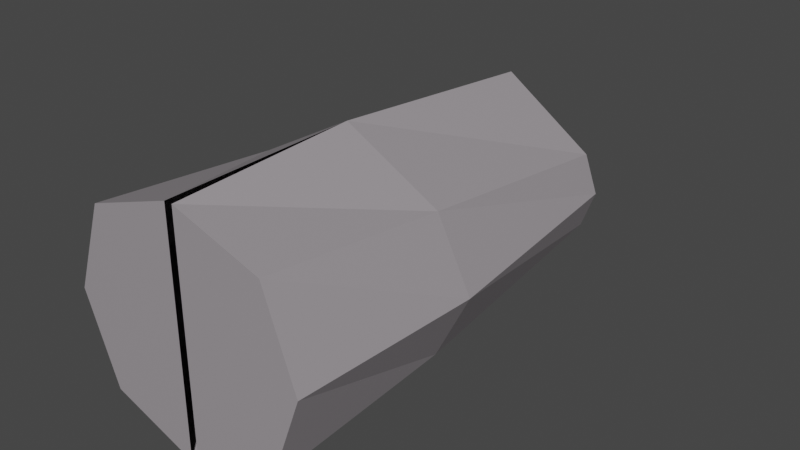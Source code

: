 # Source: Bullet.blend  (saved by Blender 2.91.10; exported with 4.5.12 LTS)
import bpy
from mathutils import Matrix  # noqa: F401  (used for matrix-valued properties, if any)

bpy.ops.wm.read_factory_settings(use_empty=True)
scene = bpy.context.scene
scene.name = 'Scene'

# ---- collections
col_collection = bpy.data.collections.new('Collection'); scene.collection.children.link(col_collection)

# ---- materials (node trees are filled in below, after node groups)
mat_material = bpy.data.materials.new('Material')
mat_material.alpha_threshold = 0.0
mat_material.use_transparent_shadow = False
mat_material.line_color = (0.0, 0.0, 0.0, 1.0)

# ---- material node trees
mat_material.use_nodes = True; mat_material.node_tree.nodes.clear()
_N = mat_material.node_tree.nodes; _L = mat_material.node_tree.links
n0 = _N.new('ShaderNodeOutputMaterial'); n0.name = 'Material Output'; n0.location = (300, 300)
n1 = _N.new('ShaderNodeBsdfPrincipled'); n1.name = 'Principled BSDF'; n1.location = (10, 300)
n1.distribution = 'GGX'
n1.subsurface_method = 'BURLEY'
n1.inputs[0].default_value = (0.3424, 0.3146, 0.3353, 1.0)
n1.inputs[2].default_value = 0.4
n1.inputs[3].default_value = 1.45
n1.inputs[27].default_value = (0.0, 0.0, 0.0, 1.0)
n1.inputs[28].default_value = 1.0
_L.new(n1.outputs[0], n0.inputs[0])
n0.is_active_output = True

# ---- world
world_world = bpy.data.worlds.new('World'); scene.world = world_world
world_world.use_nodes = True; world_world.node_tree.nodes.clear()
_N = world_world.node_tree.nodes; _L = world_world.node_tree.links
n0 = _N.new('ShaderNodeOutputWorld'); n0.name = 'World Output'; n0.location = (300, 300)
n1 = _N.new('ShaderNodeBackground'); n1.name = 'Background'; n1.location = (10, 300)
n1.inputs[0].default_value = (0.05088, 0.05088, 0.05088, 1.0)
_L.new(n1.outputs[0], n0.inputs[0])
n0.is_active_output = True
world_world.color = (0.05088, 0.05088, 0.05088)
world_world.use_sun_shadow = False
world_world.sun_shadow_jitter_overblur = 0.0

# ---- meshes
me_cube = bpy.data.meshes.new('Cube')
me_cube.from_pydata([(0.07285, 0.8128, -0.004327), (0.07285, 0.8128, -0.02225), (0.3193, -1.0, 0.305), (0.3193, -1.0, -0.3053), (0.0142, -1.0, -0.004437), (0.0, 0.8128, -0.01329), (0.4587, -0.3333, -0.004429), (0.3683, 0.5061, -0.008859), (0.3199, 0.5061, 0.124), (0.3387, -0.3333, 0.2353), (0.4301, -1.0, -0.0001769), (0.07285, 0.8128, -0.01329), (0.3387, -0.3333, -0.2441), (0.3199, 0.5061, -0.1417), (0.0, 0.8128, -0.02225), (0.0142, -1.0, 0.4072), (0.0142, -1.0, -0.4161), (0.0, 0.8128, -0.004327), (0.0, 0.5061, -0.3756), (0.0, -0.3333, -0.4477), (0.0, 0.5061, 0.3464), (0.0, -0.3333, 0.4216)], [], [(12, 6, 10, 3), (19, 12, 3, 16), (6, 9, 2, 10), (5, 17, 0, 11), (11, 0, 8, 7), (7, 8, 9, 6), (14, 1, 13, 18), (18, 13, 12, 19), (1, 11, 7, 13), (3, 10, 4, 16), (8, 20, 21, 9), (0, 17, 20, 8), (13, 7, 6, 12), (14, 5, 11, 1), (10, 2, 15, 4), (9, 21, 15, 2)])
_uv = me_cube.uv_layers.new(name='UVMap')
_uv.uv.foreach_set('vector', [0.375, 0.6667, 0.5, 0.6667, 0.5, 0.75, 0.375, 0.75, 0.25, 0.6667, 0.375, 0.6667, 0.375, 0.75, 0.25, 0.75, 0.5, 0.6667, 0.625, 0.6667, 0.625, 0.75, 0.5, 0.75, 0.5, 0.375, 0.625, 0.375, 0.625, 0.5, 0.5, 0.5, 0.5, 0.5, 0.625, 0.5, 0.625, 0.5833, 0.5, 0.5833, 0.5, 0.5833, 0.625, 0.5833, 0.625, 0.6667, 0.5, 0.6667, 0.25, 0.5, 0.375, 0.5, 0.375, 0.5833, 0.25, 0.5833, 0.25, 0.5833, 0.375, 0.5833, 0.375, 0.6667, 0.25, 0.6667, 0.375, 0.5, 0.5, 0.5, 0.5, 0.5833, 0.375, 0.5833, 0.375, 0.75, 0.5, 0.75, 0.5, 0.875, 0.375, 0.875, 0.625, 0.5833, 0.75, 0.5833, 0.75, 0.6667, 0.625, 0.6667, 0.625, 0.5, 0.75, 0.5, 0.75, 0.5833, 0.625, 0.5833, 0.375, 0.5833, 0.5, 0.5833, 0.5, 0.6667, 0.375, 0.6667, 0.375, 0.375, 0.5, 0.375, 0.5, 0.5, 0.375, 0.5, 0.5, 0.75, 0.625, 0.75, 0.625, 0.875, 0.5, 0.875, 0.625, 0.6667, 0.75, 0.6667, 0.75, 0.75, 0.625, 0.75])
me_cube.materials.append(mat_material)
me_cube.use_remesh_preserve_volume = False
me_cube.use_remesh_preserve_attributes = False
me_cube.use_mirror_vertex_groups = False
me_cube.update()

# ---- objects
ob_cube = bpy.data.objects.new('Cube', me_cube)

# ---- transforms, parenting, visibility, modifiers, constraints
ob_cube.location = (0.0, 0.0, 0.0)
ob_cube.lock_rotations_4d = False
ob_cube.empty_display_type = 'ARROWS'
ob_cube.lineart.crease_threshold = 0.0
_m = ob_cube.modifiers.new('Mirror', 'MIRROR')

# ---- collection membership
col_collection.objects.link(ob_cube)

# ---- scene / render settings (as saved in the file)
scene.frame_start = 1; scene.frame_end = 250; scene.frame_set(1)
scene.render.engine = 'BLENDER_EEVEE_NEXT'
scene.cycles.use_denoising = False
scene.cycles.samples = 128
scene.cycles.sampling_pattern = 'TABULATED_SOBOL'
scene.cycles.use_adaptive_sampling = False
scene.cycles.use_light_tree = False
scene.view_settings.view_transform = 'Filmic'
bpy.context.view_layer.update()

# ---- added for rendering (the .blend has no active camera and no usable light): camera, sun
cam_auto = bpy.data.cameras.new('AutoCamera')
cam_auto.lens = 50.0
cam_auto.sensor_width = 36.0
cam_auto.clip_end = 1000.0
ob_auto_camera = bpy.data.objects.new('AutoCamera', cam_auto)
scene.collection.objects.link(ob_auto_camera)
ob_auto_camera.location = (2.04466, -2.54719, 1.62267)
ob_auto_camera.rotation_euler = (1.09748, -7.21219e-08, 0.694738)
scene.camera = ob_auto_camera
light_auto_sun = bpy.data.lights.new('AutoSun', 'SUN')
light_auto_sun.energy = 3.0
light_auto_sun.angle = 0.0523599
ob_auto_sun = bpy.data.objects.new('AutoSun', light_auto_sun)
scene.collection.objects.link(ob_auto_sun)
ob_auto_sun.rotation_euler = (0.872665, 0.174533, 0.523599)
bpy.context.view_layer.update()
